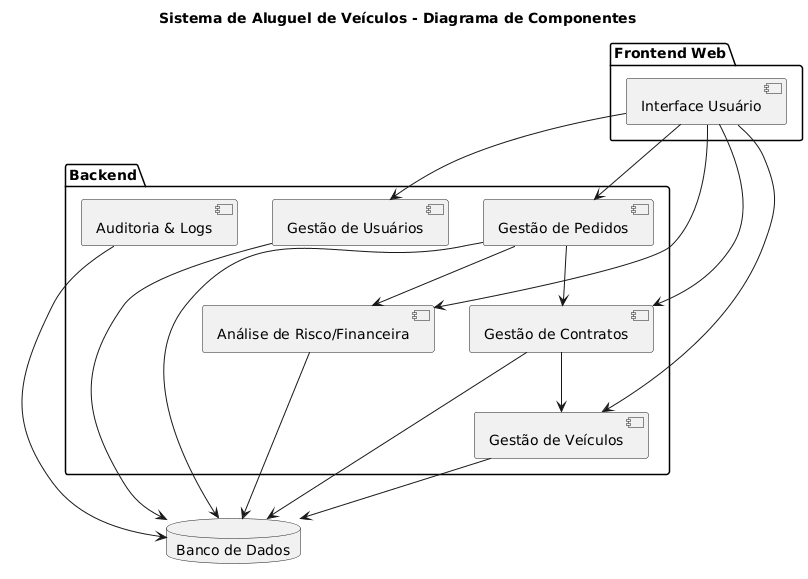

The diagram above was rendered by PlantUML. Its source (embedded in the PNG):
@startuml
title Sistema de Aluguel de Veículos - Diagrama de Componentes

package "Frontend Web" {
  [Interface Usuário]
}

package "Backend" {
  [Gestão de Usuários]
  [Gestão de Pedidos]
  [Gestão de Contratos]
  [Gestão de Veículos]
  [Análise de Risco/Financeira]
  [Auditoria & Logs]
}

database "Banco de Dados" as DB

[Interface Usuário] --> [Gestão de Usuários]
[Interface Usuário] --> [Gestão de Pedidos]
[Interface Usuário] --> [Gestão de Contratos]
[Interface Usuário] --> [Gestão de Veículos]
[Interface Usuário] --> [Análise de Risco/Financeira]

[Gestão de Usuários] --> DB
[Gestão de Pedidos] --> DB
[Gestão de Contratos] --> DB
[Gestão de Veículos] --> DB
[Análise de Risco/Financeira] --> DB
[Auditoria & Logs] --> DB

[Gestão de Pedidos] --> [Análise de Risco/Financeira]
[Gestão de Pedidos] --> [Gestão de Contratos]
[Gestão de Contratos] --> [Gestão de Veículos]
@enduml